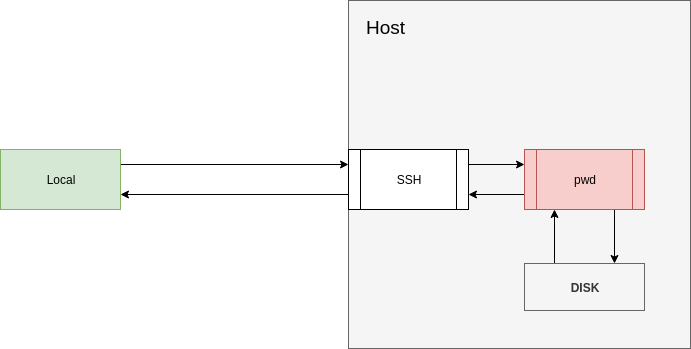

The diagram above was exported from draw.io. Its source (the exported page's mxGraphModel, read from the mxfile embedded in the PNG):
<mxGraphModel dx="2034" dy="858" grid="0" gridSize="10" guides="1" tooltips="1" connect="1" arrows="1" fold="1" page="1" pageScale="1" pageWidth="850" pageHeight="1100" math="0" shadow="0">
  <root>
    <mxCell id="n3V5Rng4Dx7aHYCxFbxZ-0" />
    <mxCell id="n3V5Rng4Dx7aHYCxFbxZ-1" parent="n3V5Rng4Dx7aHYCxFbxZ-0" />
    <mxCell id="n3V5Rng4Dx7aHYCxFbxZ-2" style="edgeStyle=orthogonalEdgeStyle;rounded=0;orthogonalLoop=1;jettySize=auto;html=1;exitX=1;exitY=0.25;exitDx=0;exitDy=0;entryX=0;entryY=0.25;entryDx=0;entryDy=0;" edge="1" parent="n3V5Rng4Dx7aHYCxFbxZ-1" source="n3V5Rng4Dx7aHYCxFbxZ-3" target="n3V5Rng4Dx7aHYCxFbxZ-11">
      <mxGeometry relative="1" as="geometry" />
    </mxCell>
    <mxCell id="n3V5Rng4Dx7aHYCxFbxZ-3" value="Local" style="rounded=0;whiteSpace=wrap;html=1;fillColor=#d5e8d4;strokeColor=#82b366;" vertex="1" parent="n3V5Rng4Dx7aHYCxFbxZ-1">
      <mxGeometry x="80" y="445" width="120" height="60" as="geometry" />
    </mxCell>
    <mxCell id="n3V5Rng4Dx7aHYCxFbxZ-4" value="" style="rounded=0;whiteSpace=wrap;html=1;fillColor=#f5f5f5;strokeColor=#666666;fontColor=#333333;" vertex="1" parent="n3V5Rng4Dx7aHYCxFbxZ-1">
      <mxGeometry x="428" y="296" width="342" height="348" as="geometry" />
    </mxCell>
    <mxCell id="n3V5Rng4Dx7aHYCxFbxZ-13" style="edgeStyle=orthogonalEdgeStyle;rounded=0;orthogonalLoop=1;jettySize=auto;html=1;exitX=0.75;exitY=1;exitDx=0;exitDy=0;entryX=0.75;entryY=0;entryDx=0;entryDy=0;" edge="1" parent="n3V5Rng4Dx7aHYCxFbxZ-1" source="n3V5Rng4Dx7aHYCxFbxZ-6" target="n3V5Rng4Dx7aHYCxFbxZ-8">
      <mxGeometry relative="1" as="geometry" />
    </mxCell>
    <mxCell id="n3V5Rng4Dx7aHYCxFbxZ-15" style="edgeStyle=orthogonalEdgeStyle;rounded=0;orthogonalLoop=1;jettySize=auto;html=1;exitX=0;exitY=0.75;exitDx=0;exitDy=0;entryX=1;entryY=0.75;entryDx=0;entryDy=0;" edge="1" parent="n3V5Rng4Dx7aHYCxFbxZ-1" source="n3V5Rng4Dx7aHYCxFbxZ-6" target="n3V5Rng4Dx7aHYCxFbxZ-11">
      <mxGeometry relative="1" as="geometry" />
    </mxCell>
    <mxCell id="n3V5Rng4Dx7aHYCxFbxZ-6" value="pwd" style="shape=process;whiteSpace=wrap;html=1;backgroundOutline=1;fillColor=#f8cecc;strokeColor=#b85450;" vertex="1" parent="n3V5Rng4Dx7aHYCxFbxZ-1">
      <mxGeometry x="604" y="445" width="120" height="60" as="geometry" />
    </mxCell>
    <mxCell id="n3V5Rng4Dx7aHYCxFbxZ-14" style="edgeStyle=orthogonalEdgeStyle;rounded=0;orthogonalLoop=1;jettySize=auto;html=1;exitX=0.25;exitY=0;exitDx=0;exitDy=0;entryX=0.25;entryY=1;entryDx=0;entryDy=0;" edge="1" parent="n3V5Rng4Dx7aHYCxFbxZ-1" source="n3V5Rng4Dx7aHYCxFbxZ-8" target="n3V5Rng4Dx7aHYCxFbxZ-6">
      <mxGeometry relative="1" as="geometry" />
    </mxCell>
    <mxCell id="n3V5Rng4Dx7aHYCxFbxZ-8" value="DISK" style="text;html=1;strokeColor=#666666;fillColor=#f5f5f5;align=center;verticalAlign=middle;whiteSpace=wrap;rounded=0;fontColor=#333333;fontStyle=1" vertex="1" parent="n3V5Rng4Dx7aHYCxFbxZ-1">
      <mxGeometry x="604" y="559" width="120" height="47" as="geometry" />
    </mxCell>
    <mxCell id="n3V5Rng4Dx7aHYCxFbxZ-9" style="edgeStyle=orthogonalEdgeStyle;rounded=0;orthogonalLoop=1;jettySize=auto;html=1;exitX=0;exitY=0.75;exitDx=0;exitDy=0;entryX=1;entryY=0.75;entryDx=0;entryDy=0;" edge="1" parent="n3V5Rng4Dx7aHYCxFbxZ-1" source="n3V5Rng4Dx7aHYCxFbxZ-11" target="n3V5Rng4Dx7aHYCxFbxZ-3">
      <mxGeometry relative="1" as="geometry" />
    </mxCell>
    <mxCell id="n3V5Rng4Dx7aHYCxFbxZ-10" style="edgeStyle=orthogonalEdgeStyle;rounded=0;orthogonalLoop=1;jettySize=auto;html=1;exitX=1;exitY=0.25;exitDx=0;exitDy=0;entryX=0;entryY=0.25;entryDx=0;entryDy=0;" edge="1" parent="n3V5Rng4Dx7aHYCxFbxZ-1" source="n3V5Rng4Dx7aHYCxFbxZ-11" target="n3V5Rng4Dx7aHYCxFbxZ-6">
      <mxGeometry relative="1" as="geometry" />
    </mxCell>
    <mxCell id="n3V5Rng4Dx7aHYCxFbxZ-11" value="SSH" style="shape=process;whiteSpace=wrap;html=1;backgroundOutline=1;" vertex="1" parent="n3V5Rng4Dx7aHYCxFbxZ-1">
      <mxGeometry x="428" y="445" width="120" height="60" as="geometry" />
    </mxCell>
    <mxCell id="n3V5Rng4Dx7aHYCxFbxZ-12" value="&lt;font style=&quot;font-size: 19px&quot;&gt;Host&lt;/font&gt;" style="text;html=1;strokeColor=none;fillColor=none;align=center;verticalAlign=middle;whiteSpace=wrap;rounded=0;" vertex="1" parent="n3V5Rng4Dx7aHYCxFbxZ-1">
      <mxGeometry x="428" y="296" width="73" height="54" as="geometry" />
    </mxCell>
  </root>
</mxGraphModel>